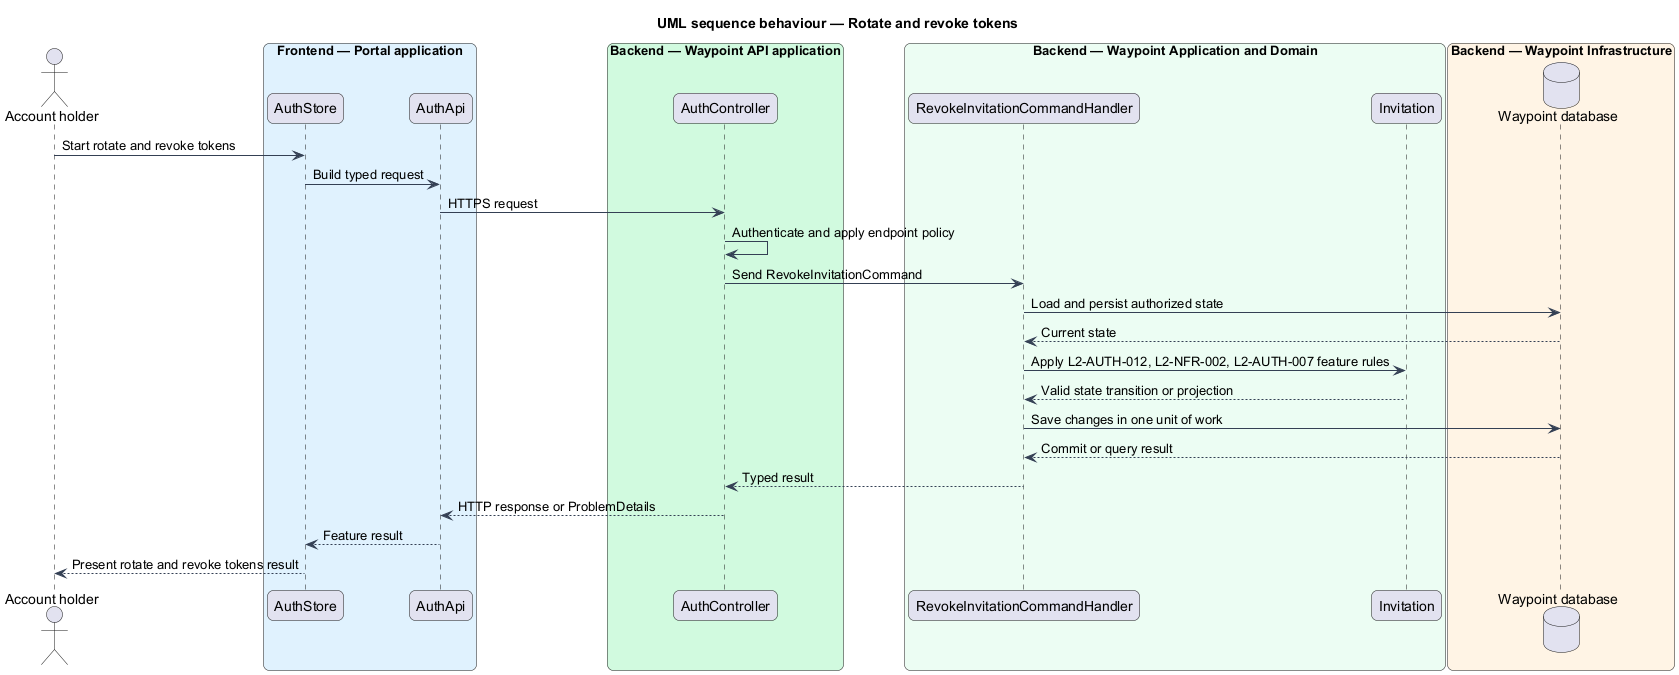

The diagram above was rendered by PlantUML. Its source (embedded in the PNG):
@startuml

title UML sequence behaviour — Rotate and revoke tokens
skinparam backgroundColor #FFFFFF
skinparam shadowing false
skinparam roundcorner 12
skinparam defaultFontName Arial
skinparam ArrowColor #344054
skinparam rectangle {
  BorderColor #344054
  FontColor #101828
}
skinparam package {
  BorderColor #667085
  FontColor #101828
  BackgroundColor #F9FAFB
}
actor "Account holder" as actor
box "Frontend — Portal application" #E0F2FE
  participant "AuthStore" as page
  participant "AuthApi" as client
end box
box "Backend — Waypoint API application" #D1FADF
  participant "AuthController" as controller
end box
box "Backend — Waypoint Application and Domain" #ECFDF3
  participant "RevokeInvitationCommandHandler" as handler
  participant "Invitation" as entity
end box
box "Backend — Waypoint Infrastructure" #FFF4E5
  database "Waypoint database" as db
end box
actor -> page : Start rotate and revoke tokens
page -> client : Build typed request
client -> controller : HTTPS request
controller -> controller : Authenticate and apply endpoint policy
controller -> handler : Send RevokeInvitationCommand
handler -> db : Load and persist authorized state
db --> handler : Current state
handler -> entity : Apply L2-AUTH-012, L2-NFR-002, L2-AUTH-007 feature rules
entity --> handler : Valid state transition or projection
handler -> db : Save changes in one unit of work
db --> handler : Commit or query result
handler --> controller : Typed result
controller --> client : HTTP response or ProblemDetails
client --> page : Feature result
page --> actor : Present rotate and revoke tokens result
@enduml